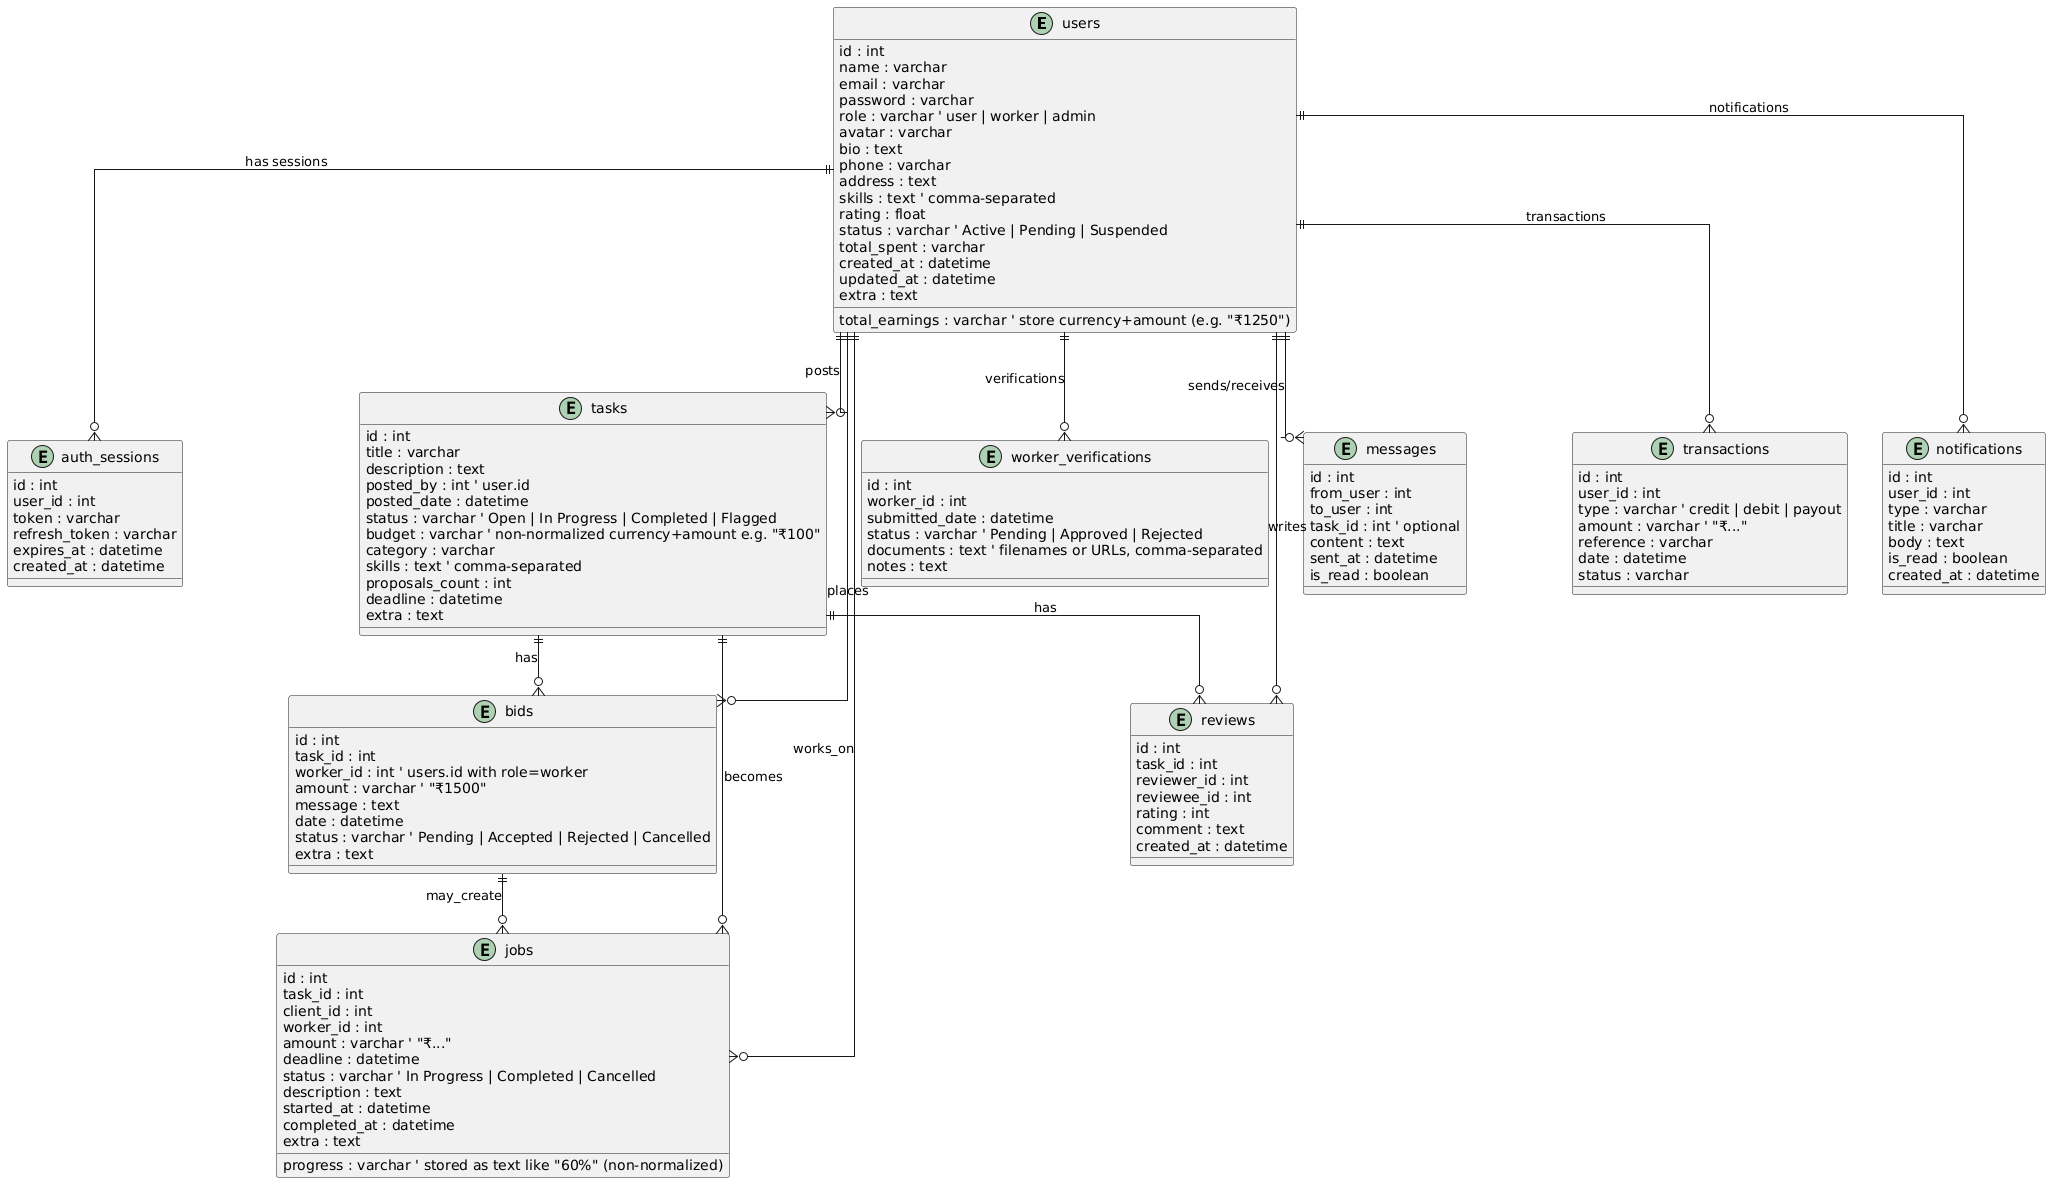

The diagram above was rendered by PlantUML. Its source (embedded in the PNG):
@startuml
' Simple non-normalized DB schema (junior designer style)
skinparam linetype ortho

entity "users" as users {

id : int
name : varchar
email : varchar
password : varchar
role : varchar ' user | worker | admin
avatar : varchar
bio : text
phone : varchar
address : text
skills : text ' comma-separated
rating : float
status : varchar ' Active | Pending | Suspended
total_earnings : varchar ' store currency+amount (e.g. "₹1250")
total_spent : varchar
created_at : datetime
updated_at : datetime
extra : text
}
entity "auth_sessions" as auth {

id : int
user_id : int
token : varchar
refresh_token : varchar
expires_at : datetime
created_at : datetime
}
entity "tasks" as tasks {

id : int
title : varchar
description : text
posted_by : int ' user.id
posted_date : datetime
status : varchar ' Open | In Progress | Completed | Flagged
budget : varchar ' non-normalized currency+amount e.g. "₹100"
category : varchar
skills : text ' comma-separated
proposals_count : int
deadline : datetime
extra : text
}
entity "bids" as bids {

id : int
task_id : int
worker_id : int ' users.id with role=worker
amount : varchar ' "₹1500"
message : text
date : datetime
status : varchar ' Pending | Accepted | Rejected | Cancelled
extra : text
}
entity "jobs" as jobs {

id : int
task_id : int
client_id : int
worker_id : int
amount : varchar ' "₹..."
deadline : datetime
status : varchar ' In Progress | Completed | Cancelled
progress : varchar ' stored as text like "60%" (non-normalized)
description : text
started_at : datetime
completed_at : datetime
extra : text
}
entity "worker_verifications" as verif {

id : int
worker_id : int
submitted_date : datetime
status : varchar ' Pending | Approved | Rejected
documents : text ' filenames or URLs, comma-separated
notes : text
}
entity "messages" as messages {

id : int
from_user : int
to_user : int
task_id : int ' optional
content : text
sent_at : datetime
is_read : boolean
}
entity "reviews" as reviews {

id : int
task_id : int
reviewer_id : int
reviewee_id : int
rating : int
comment : text
created_at : datetime
}
entity "transactions" as tx {

id : int
user_id : int
type : varchar ' credit | debit | payout
amount : varchar ' "₹..."
reference : varchar
date : datetime
status : varchar
}
entity "notifications" as notif {

id : int
user_id : int
type : varchar
title : varchar
body : text
is_read : boolean
created_at : datetime
}
' Simple relationships (non-enforced, junior style)
users ||--o{ tasks : "posts"
users ||--o{ bids : "places"
users ||--o{ jobs : "works_on"
users ||--o{ reviews : "writes"
users ||--o{ messages : "sends/receives"
tasks ||--o{ bids : "has"
tasks ||--o{ reviews : "has"
tasks ||--o{ jobs : "becomes"
bids ||--o{ jobs : "may_create"
users ||--o{ verif : "verifications"
users ||--o{ auth : "has sessions"
users ||--o{ tx : "transactions"
users ||--o{ notif : "notifications"
@enduml